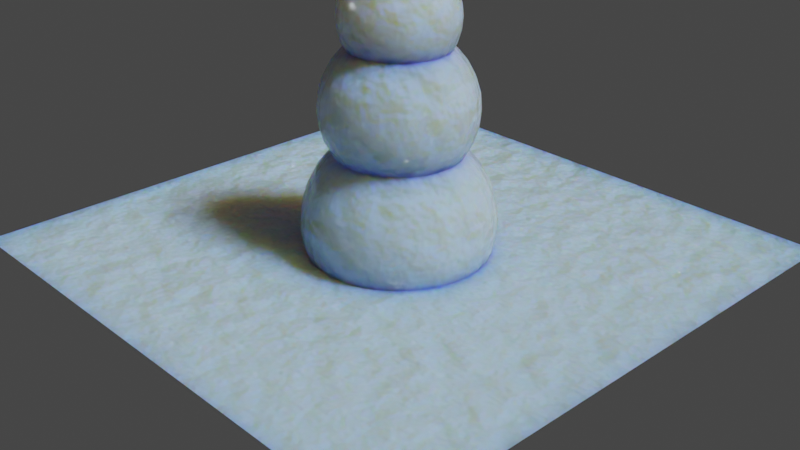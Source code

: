 # Source: snowman.blend  (saved by Blender 3.6.11; exported with 4.5.12 LTS)
import bpy
from mathutils import Matrix  # noqa: F401  (used for matrix-valued properties, if any)

bpy.ops.wm.read_factory_settings(use_empty=True)
scene = bpy.context.scene
scene.name = 'Scene'

# ---- collections
col_collection = bpy.data.collections.new('Collection'); scene.collection.children.link(col_collection)

# ---- materials (node trees are filled in below, after node groups)
mat_snow = bpy.data.materials.new('Snow')
mat_snow.alpha_threshold = 0.0
mat_snow.use_transparent_shadow = False
mat_snow.roughness = 0.5
mat_snow.line_color = (0.0, 0.0, 0.0, 1.0)

# ---- node groups
ng_geometry_nodes = bpy.data.node_groups.new('Geometry Nodes', 'GeometryNodeTree')
_s = ng_geometry_nodes.interface.new_socket(name='Geometry', in_out='OUTPUT', socket_type='NodeSocketGeometry')
_s = ng_geometry_nodes.interface.new_socket(name='Geometry', in_out='INPUT', socket_type='NodeSocketGeometry')
ng_geometry_nodes.is_modifier = True
_N = ng_geometry_nodes.nodes; _L = ng_geometry_nodes.links
n0 = _N.new('NodeGroupInput'); n0.name = 'Group Input'; n0.location = (-340, 0)
n1 = _N.new('GeometryNodeMeshUVSphere'); n1.name = 'UV Sphere.001'; n1.location = (4, -18)
n2 = _N.new('GeometryNodeMeshUVSphere'); n2.name = 'UV Sphere'; n2.location = (-216, 280)
n3 = _N.new('GeometryNodeTransform'); n3.name = 'Transform Geometry'; n3.location = (1, 315)
n3.inputs[1].default_value = (0.0, 0.0, 1.2)
n3.inputs[3].default_value = (0.8, 0.8, 0.8)
n4 = _N.new('GeometryNodeMeshUVSphere'); n4.name = 'UV Sphere.002'; n4.location = (-220, 629)
n5 = _N.new('GeometryNodeTransform'); n5.name = 'Transform Geometry.001'; n5.location = (-4, 664)
n5.inputs[1].default_value = (0.0, 0.0, 2.1)
n5.inputs[3].default_value = (0.6, 0.6, 0.6)
n6 = _N.new('GeometryNodeJoinGeometry'); n6.name = 'Join Geometry'; n6.location = (607, 226)
n7 = _N.new('NodeGroupOutput'); n7.name = 'Group Output'; n7.location = (1273, 200)
n8 = _N.new('GeometryNodeSetShadeSmooth'); n8.name = 'Set Shade Smooth'; n8.location = (833, 226)
n9 = _N.new('GeometryNodeSetMaterial'); n9.name = 'Set Material'; n9.location = (1053, 228)
n9.inputs[2].default_value = mat_snow
n10 = _N.new('GeometryNodeMeshGrid'); n10.name = 'Grid'; n10.location = (179, 823)
n11 = _N.new('GeometryNodeTransform'); n11.name = 'Transform Geometry.002'; n11.location = (377, 801)
n11.inputs[1].default_value = (0.0, 0.0, -0.3)
n11.inputs[3].default_value = (6.0, 6.0, 6.0)
_L.new(n2.outputs[0], n3.inputs[0])
_L.new(n9.outputs[0], n7.inputs[0])
_L.new(n3.outputs[0], n6.inputs[0])
_L.new(n1.outputs[0], n6.inputs[0])
_L.new(n4.outputs[0], n5.inputs[0])
_L.new(n5.outputs[0], n6.inputs[0])
_L.new(n6.outputs[0], n8.inputs[0])
_L.new(n8.outputs[0], n9.inputs[0])
_L.new(n10.outputs[0], n11.inputs[0])
_L.new(n11.outputs[0], n6.inputs[0])
n7.is_active_output = True

# ---- material node trees
mat_snow.use_nodes = True; mat_snow.node_tree.nodes.clear()
_N = mat_snow.node_tree.nodes; _L = mat_snow.node_tree.links
n0 = _N.new('ShaderNodeOutputMaterial'); n0.name = 'Material Output'; n0.location = (662, 300)
n1 = _N.new('ShaderNodeTexCoord'); n1.name = 'Texture Coordinate'; n1.location = (-848, 278)
n2 = _N.new('ShaderNodeTexNoise'); n2.name = 'Noise Texture'; n2.location = (-488, 318)
n2.inputs[2].default_value = 4.0
n3 = _N.new('ShaderNodeTexNoise'); n3.name = 'Noise Texture.001'; n3.location = (-487, 80)
n3.inputs[2].default_value = 500.0
n3.inputs[3].default_value = 0.0
n3.inputs[4].default_value = 0.0
n4 = _N.new('ShaderNodeMapping'); n4.name = 'Mapping'; n4.location = (-668, 278)
n5 = _N.new('ShaderNodeValToRGB'); n5.name = 'Color Ramp'; n5.location = (22, 371)
while len(n5.color_ramp.elements) > 1: n5.color_ramp.elements.remove(n5.color_ramp.elements[-1])
n5.color_ramp.elements[0].position = 0.0; n5.color_ramp.elements[0].color = (0.4205, 0.6883, 1.0, 1.0)
_e = n5.color_ramp.elements.new(1.0); _e.color = (1.0, 1.0, 1.0, 1.0)
n6 = _N.new('ShaderNodeBsdfPrincipled'); n6.name = 'Principled BSDF'; n6.location = (342, 335)
n6.distribution = 'GGX'
n6.subsurface_method = 'RANDOM_WALK_SKIN'
n6.inputs[2].default_value = 0.1
n6.inputs[3].default_value = 1.45
n6.inputs[8].default_value = 1.0
n6.inputs[9].default_value = (1.0, 1.0, 1.0)
n6.inputs[10].default_value = 0.7
n6.inputs[27].default_value = (0.0, 0.0, 0.0, 1.0)
n6.inputs[28].default_value = 1.0
n7 = _N.new('ShaderNodeBump'); n7.name = 'Bump'; n7.location = (104, -10)
n7.inputs[1].default_value = 1.0
n7.inputs[2].default_value = 1.0
n8 = _N.new('ShaderNodeMix'); n8.name = 'Mix'; n8.location = (-233, 306)
n8.data_type = 'RGBA'
n8.inputs[0].default_value = 0.1
n9 = _N.new('ShaderNodeMix'); n9.name = 'Mix.001'; n9.location = (172, 215)
n9.data_type = 'RGBA'
n9.inputs[0].default_value = 0.7
n9.inputs[7].default_value = (0.4205, 0.6883, 1.0, 1.0)
_L.new(n4.outputs[0], n2.inputs[0])
_L.new(n1.outputs[3], n4.inputs[0])
_L.new(n2.outputs[0], n8.inputs[2])
_L.new(n2.outputs[1], n8.inputs[6])
_L.new(n6.outputs[0], n0.inputs[0])
_L.new(n4.outputs[0], n3.inputs[0])
_L.new(n3.outputs[1], n8.inputs[7])
_L.new(n8.outputs[2], n5.inputs[0])
_L.new(n8.outputs[2], n7.inputs[3])
_L.new(n7.outputs[0], n6.inputs[5])
_L.new(n5.outputs[0], n9.inputs[6])
_L.new(n9.outputs[2], n6.inputs[0])
n0.is_active_output = True

# ---- world
world_world = bpy.data.worlds.new('World'); scene.world = world_world
world_world.use_nodes = True; world_world.node_tree.nodes.clear()
_N = world_world.node_tree.nodes; _L = world_world.node_tree.links
n0 = _N.new('ShaderNodeOutputWorld'); n0.name = 'World Output'; n0.location = (300, 300)
n1 = _N.new('ShaderNodeBackground'); n1.name = 'Background'; n1.location = (10, 300)
n1.inputs[0].default_value = (0.05088, 0.05088, 0.05088, 1.0)
_L.new(n1.outputs[0], n0.inputs[0])
n0.is_active_output = True
world_world.color = (0.05088, 0.05088, 0.05088)
world_world.use_sun_shadow = False
world_world.sun_shadow_jitter_overblur = 0.0

# ---- cameras
cam_camera = bpy.data.cameras.new('Camera')
cam_camera.clip_end = 100.0
cam_camera.ortho_scale = 7.314

# ---- lights
light_light = bpy.data.lights.new('Light', 'SUN')
light_light.transmission_factor = 0.0
light_light.angle = 0.1993
light_light.energy = 4.0
light_light.shadow_soft_size = 0.1
light_light.shadow_cascade_max_distance = 1000.0

# ---- meshes
me_cube = bpy.data.meshes.new('Cube')
me_cube.from_pydata([(1.0, 1.0, 1.0), (1.0, 1.0, -1.0), (1.0, -1.0, 1.0), (1.0, -1.0, -1.0), (-1.0, 1.0, 1.0), (-1.0, 1.0, -1.0), (-1.0, -1.0, 1.0), (-1.0, -1.0, -1.0)], [], [(0, 4, 6, 2), (3, 2, 6, 7), (7, 6, 4, 5), (5, 1, 3, 7), (1, 0, 2, 3), (5, 4, 0, 1)])
_uv = me_cube.uv_layers.new(name='UVMap')
_uv.uv.foreach_set('vector', [0.625, 0.5, 0.875, 0.5, 0.875, 0.75, 0.625, 0.75, 0.375, 0.75, 0.625, 0.75, 0.625, 1.0, 0.375, 1.0, 0.375, 0.0, 0.625, 0.0, 0.625, 0.25, 0.375, 0.25, 0.125, 0.5, 0.375, 0.5, 0.375, 0.75, 0.125, 0.75, 0.375, 0.5, 0.625, 0.5, 0.625, 0.75, 0.375, 0.75, 0.375, 0.25, 0.625, 0.25, 0.625, 0.5, 0.375, 0.5])
me_cube.materials.append(mat_snow)
me_cube.use_mirror_vertex_groups = False
me_cube.update()

# ---- objects
ob_cube = bpy.data.objects.new('Cube', me_cube)
ob_light = bpy.data.objects.new('Light', light_light)
ob_camera = bpy.data.objects.new('Camera', cam_camera)

# ---- transforms, parenting, visibility, modifiers, constraints
ob_cube.location = (0.0, 0.0, 0.0)
ob_cube.lock_rotations_4d = False
ob_cube.empty_display_type = 'ARROWS'
ob_cube.lineart.crease_threshold = 0.0
_m = ob_cube.modifiers.new('GeometryNodes', 'NODES')
_m.node_group = ng_geometry_nodes
ob_light.location = (4.076, 1.005, 5.904)
ob_light.rotation_euler = (0.6503, 0.05522, 1.866)
ob_light.lock_rotations_4d = False
ob_light.empty_display_type = 'ARROWS'
ob_light.color = (0.0, 0.0, 0.0, 0.0)
ob_light.lineart.crease_threshold = 0.0
ob_camera.location = (7.359, -6.926, 4.958)
ob_camera.rotation_euler = (1.109, 0.0, 0.8149)
ob_camera.lock_rotations_4d = False
ob_camera.empty_display_type = 'ARROWS'
ob_camera.color = (0.0, 0.0, 0.0, 0.0)
ob_camera.display_type = 'WIRE'
ob_camera.lineart.crease_threshold = 0.0

# ---- collection membership
col_collection.objects.link(ob_cube)
col_collection.objects.link(ob_light)
col_collection.objects.link(ob_camera)

# ---- scene / render settings (as saved in the file)
scene.camera = ob_camera
scene.frame_start = 1; scene.frame_end = 250; scene.frame_set(1)
scene.render.engine = 'BLENDER_EEVEE_NEXT'
scene.cycles.sampling_pattern = 'TABULATED_SOBOL'
scene.view_settings.view_transform = 'Filmic'
bpy.context.view_layer.update()
